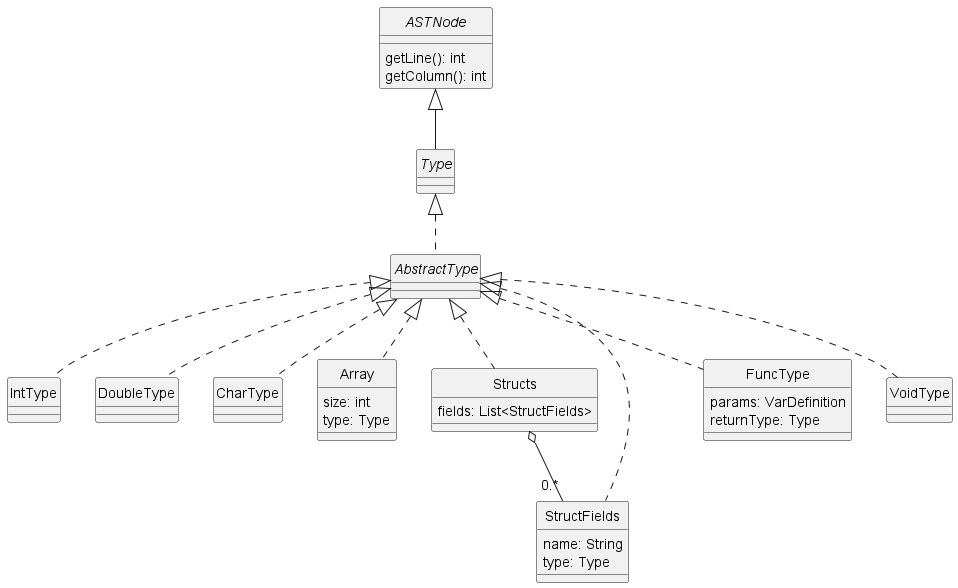

The diagram above was rendered by PlantUML. Its source (embedded in the PNG):
@startuml Types
skinparam style strictuml
skinparam monochrome true

interface ASTNode {
    getLine(): int
    getColumn(): int
}

interface Type

ASTNode <|-- Type

abstract AbstractType

Type <|.. AbstractType

class IntType

AbstractType <|.. IntType

class DoubleType

AbstractType <|.. DoubleType

class CharType

AbstractType <|.. CharType

class Array {
    size: int
    type: Type
}

AbstractType <|.. Array

class Structs {
    fields: List<StructFields>
}

Structs  o-- "0.*" StructFields

class StructFields implements AbstractType {
    name: String
    type: Type
}

AbstractType <|.. Structs

class FuncType {
    params: VarDefinition
    returnType: Type
}

AbstractType <|.. FuncType

class VoidType {

}

AbstractType <|.. VoidType

@enduml